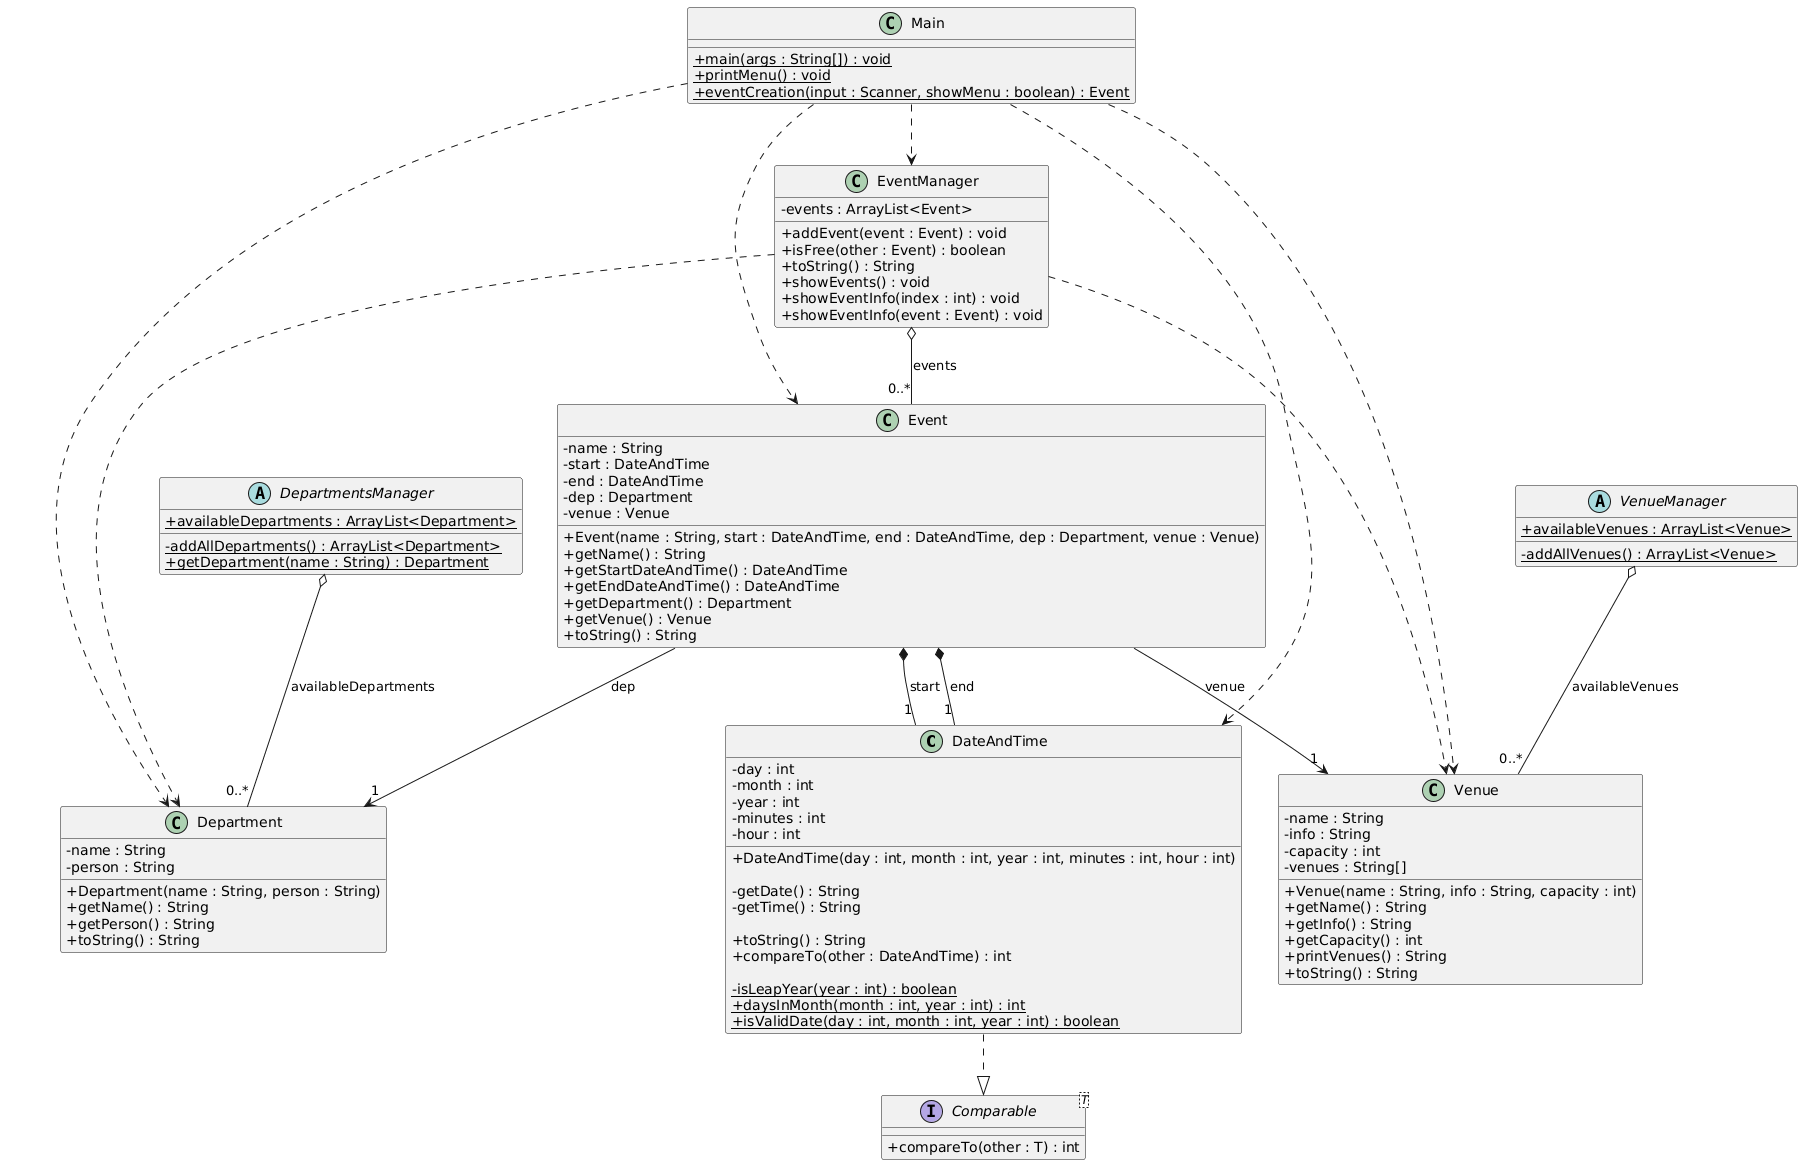

The diagram above was rendered by PlantUML. Its source (embedded in the PNG):
@startuml
skinparam classAttributeIconSize 0

class DateAndTime {
  - day : int
  - month : int
  - year : int
  - minutes : int
  - hour : int

  + DateAndTime(day : int, month : int, year : int, minutes : int, hour : int)

  - getDate() : String
  - getTime() : String

  + toString() : String
  + compareTo(other : DateAndTime) : int

  - {static} isLeapYear(year : int) : boolean
  + {static} daysInMonth(month : int, year : int) : int
  + {static} isValidDate(day : int, month : int, year : int) : boolean
}

interface Comparable<T> {
  + compareTo(other : T) : int
}

class Department {
  - name : String
  - person : String

  + Department(name : String, person : String)
  + getName() : String
  + getPerson() : String
  + toString() : String
}

abstract class DepartmentsManager {
  + {static} availableDepartments : ArrayList<Department>
  - {static} addAllDepartments() : ArrayList<Department>
  + {static} getDepartment(name : String) : Department
}

class Event {
  - name : String
  - start : DateAndTime
  - end : DateAndTime
  - dep : Department
  - venue : Venue

  + Event(name : String, start : DateAndTime, end : DateAndTime, dep : Department, venue : Venue)
  + getName() : String
  + getStartDateAndTime() : DateAndTime
  + getEndDateAndTime() : DateAndTime
  + getDepartment() : Department
  + getVenue() : Venue
  + toString() : String
}

class EventManager {
  - events : ArrayList<Event>

  + addEvent(event : Event) : void
  + isFree(other : Event) : boolean
  + toString() : String
  + showEvents() : void
  + showEventInfo(index : int) : void
  + showEventInfo(event : Event) : void
}

class Main {
  + {static} main(args : String[]) : void
  + {static} printMenu() : void
  + {static} eventCreation(input : Scanner, showMenu : boolean) : Event
}

class Venue {
  - name : String
  - info : String
  - capacity : int
  - venues : String[]

  + Venue(name : String, info : String, capacity : int)
  + getName() : String
  + getInfo() : String
  + getCapacity() : int
  + printVenues() : String
  + toString() : String
}

abstract class VenueManager {
  + {static} availableVenues : ArrayList<Venue>
  - {static} addAllVenues() : ArrayList<Venue>
}

DateAndTime ..|> Comparable

DepartmentsManager o-- "0..*" Department : availableDepartments
VenueManager o-- "0..*" Venue : availableVenues

Event *-- "1" DateAndTime : start
Event *-- "1" DateAndTime : end
Event --> "1" Department : dep
Event --> "1" Venue : venue

EventManager o-- "0..*" Event : events
EventManager ..> Department
EventManager ..> Venue

Main ..> EventManager
Main ..> Event
Main ..> DateAndTime
Main ..> Department
Main ..> Venue
@enduml